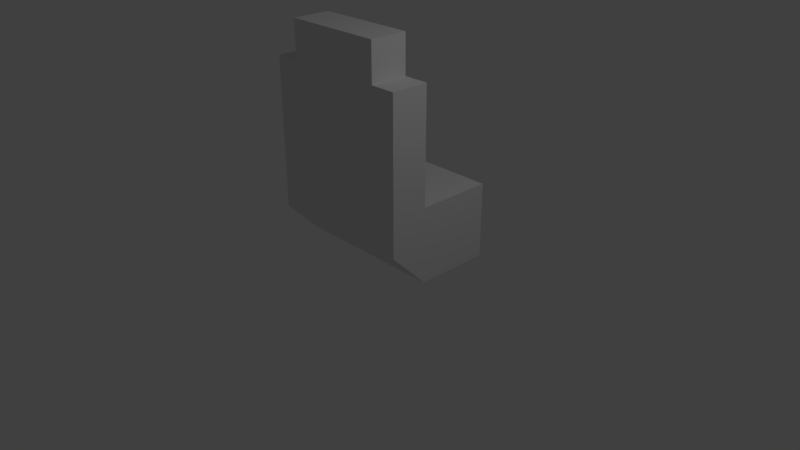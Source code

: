 # Source: Parapet_Short.blend  (saved by Blender 2.79.0; exported with 4.5.12 LTS)
import bpy
from mathutils import Matrix  # noqa: F401  (used for matrix-valued properties, if any)

bpy.ops.wm.read_factory_settings(use_empty=True)
scene = bpy.context.scene
scene.name = 'Scene'

# ---- collections
col_collection_1 = bpy.data.collections.new('Collection 1'); scene.collection.children.link(col_collection_1)

# ---- materials (node trees are filled in below, after node groups)
mat_material = bpy.data.materials.new('Material')
mat_material.alpha_threshold = 0.0
mat_material.use_transparent_shadow = False
mat_material.roughness = 0.5
mat_material.line_color = (0.0, 0.0, 0.0, 1.0)

# ---- material node trees

# ---- world
world_world = bpy.data.worlds.new('World'); scene.world = world_world
world_world.color = (0.05088, 0.05088, 0.05088)
world_world.use_sun_shadow = False
world_world.sun_shadow_jitter_overblur = 0.0
world_world.cycles.sampling_method = 'MANUAL'

# ---- cameras
cam_camera = bpy.data.cameras.new('Camera')
cam_camera.clip_end = 100.0
cam_camera.lens = 35.0
cam_camera.sensor_width = 32.0
cam_camera.sensor_height = 18.0
cam_camera.ortho_scale = 7.314
cam_camera.dof.focus_distance = 0.0
cam_camera.dof.aperture_fstop = 128.0

# ---- lights
light_lamp = bpy.data.lights.new('Lamp', 'POINT')
light_lamp.transmission_factor = 0.0
light_lamp.cutoff_distance = 30.0
light_lamp.energy = 100.0
light_lamp.shadow_buffer_clip_start = 1.001
light_lamp.shadow_soft_size = 0.1
light_lamp.shadow_maximum_resolution = 0.006
light_lamp.use_absolute_resolution = True

# ---- meshes
me_cube = bpy.data.meshes.new('Cube')
me_cube.from_pydata([(1.0, 1.0, 0.0), (1.0, 0.0, 0.0), (-1.0, 0.0, 0.0), (-1.0, 1.0, 0.0), (1.0, 1.0, 1.0), (1.0, -4.768e-07, 1.0), (-1.0, 4.768e-07, 1.0), (-1.0, 1.0, 1.0), (1.0, -0.5, 0.5), (-1.0, -0.5, 0.5), (1.0, -0.5, 1.0), (-1.0, -0.5, 1.0), (1.0, -2.682e-06, 2.5), (-1.0, -1.729e-06, 2.5), (1.0, -0.5, 2.5), (-1.0, -0.5, 2.5), (0.6667, 1.0, 0.0), (0.6667, 0.0, 0.0), (0.6667, 1.0, 1.0), (0.6667, -3.179e-07, 1.0), (0.6667, -0.5, 0.5), (0.6667, -0.5, 1.0), (0.6667, -2.523e-06, 2.5), (0.6667, -0.5, 2.5), (-0.6667, 1.0, 0.0), (-0.6667, 0.0, 0.0), (-0.6667, 1.0, 1.0), (-0.6667, 3.159e-07, 1.0), (-0.6667, -0.5, 0.5), (-0.6667, -0.5, 1.0), (-0.6667, -1.889e-06, 2.5), (-0.6667, -0.5, 2.5), (0.6667, -0.5, 3.0), (0.6667, -3.775e-06, 3.0), (-0.6667, -3.141e-06, 3.0), (-0.6667, -0.5, 3.0)], [], [(24, 25, 2, 3), (26, 7, 6, 27), (0, 4, 5, 1), (2, 6, 7, 3), (26, 24, 3, 7), (28, 29, 11, 9), (6, 2, 9, 11), (1, 5, 10, 8), (17, 1, 8, 20), (6, 11, 15, 13), (22, 23, 14, 12), (27, 6, 13, 30), (10, 5, 12, 14), (21, 10, 14, 23), (29, 21, 23, 31), (5, 19, 22, 12), (30, 31, 35, 34), (25, 17, 20, 28), (8, 10, 21, 20), (4, 0, 16, 18), (4, 18, 19, 5), (0, 1, 17, 16), (2, 25, 28, 9), (13, 15, 31, 30), (11, 29, 31, 15), (19, 27, 30, 22), (20, 21, 29, 28), (18, 16, 24, 26), (18, 26, 27, 19), (16, 17, 25, 24), (34, 35, 32, 33), (31, 23, 32, 35), (23, 22, 33, 32), (22, 30, 34, 33)])
_uv = me_cube.uv_layers.new(name='UVMap')
_uv.uv.foreach_set('vector', [0.0625, 0.5, 0.0625, 0.625, 0.0, 0.625, 0.0, 0.5, 0.0625, 1.0, 0.0, 1.0, 0.0, 0.875, 0.0625, 0.875, 0.25, 0.75, 0.25, 0.875, 0.125, 0.875, 0.125, 0.75, 0.375, 0.75, 0.375, 0.875, 0.25, 0.875, 0.25, 0.75, 0.1875, 0.875, 0.1875, 0.75, 0.25, 0.75, 0.25, 0.875, 0.0625, 0.75, 0.0625, 0.875, 0.0, 0.875, 0.0, 0.75, 0.375, 0.875, 0.375, 0.75, 0.5, 0.75, 0.5, 0.875, 0.125, 0.75, 0.125, 0.875, 0.0, 0.875, 0.0, 0.75, 0.125, 0.625, 0.25, 0.625, 0.25, 0.75, 0.125, 0.75, 0.375, 0.875, 0.5, 0.875, 0.5, 0.875, 0.375, 0.875, 0.25, 0.875, 0.375, 0.875, 0.25, 0.875, 0.125, 0.875, 0.0625, 0.875, 0.0, 0.875, 0.0, 0.875, 0.0625, 0.875, 0.0, 0.875, 0.125, 0.875, 0.125, 0.875, 0.0, 0.875, 0.125, 0.875, 0.25, 0.875, 0.25, 0.875, 0.125, 0.875, 0.0625, 0.875, 0.125, 0.875, 0.125, 0.875, 0.0625, 0.875, 0.25, 0.875, 0.125, 0.875, 0.125, 0.875, 0.25, 0.875, 0.3125, 0.875, 0.4375, 0.875, 0.4375, 0.875, 0.3125, 0.875, 0.0625, 0.625, 0.125, 0.625, 0.125, 0.75, 0.0625, 0.75, 0.25, 0.75, 0.25, 0.875, 0.125, 0.875, 0.125, 0.75, 0.0, 0.875, 0.0, 0.75, 0.125, 0.75, 0.125, 0.875, 0.25, 1.0, 0.125, 1.0, 0.125, 0.875, 0.25, 0.875, 0.25, 0.5, 0.25, 0.625, 0.125, 0.625, 0.125, 0.5, 0.0, 0.625, 0.0625, 0.625, 0.0625, 0.75, 0.0, 0.75, 0.375, 0.875, 0.5, 0.875, 0.4375, 0.875, 0.3125, 0.875, 0.0, 0.875, 0.0625, 0.875, 0.0625, 0.875, 0.0, 0.875, 0.125, 0.875, 0.0625, 0.875, 0.0625, 0.875, 0.125, 0.875, 0.125, 0.75, 0.125, 0.875, 0.0625, 0.875, 0.0625, 0.75, 0.125, 0.875, 0.125, 0.75, 0.1875, 0.75, 0.1875, 0.875, 0.125, 1.0, 0.0625, 1.0, 0.0625, 0.875, 0.125, 0.875, 0.125, 0.5, 0.125, 0.625, 0.0625, 0.625, 0.0625, 0.5, 0.3125, 0.875, 0.4375, 0.875, 0.375, 0.875, 0.25, 0.875, 0.0625, 0.875, 0.125, 0.875, 0.125, 0.875, 0.0625, 0.875, 0.375, 0.875, 0.25, 0.875, 0.25, 0.875, 0.375, 0.875, 0.125, 0.875, 0.0625, 0.875, 0.0625, 0.875, 0.125, 0.875])
me_cube.materials.append(mat_material)
me_cube.use_remesh_preserve_volume = False
me_cube.use_remesh_preserve_attributes = False
me_cube.use_mirror_vertex_groups = False
me_cube.update()

# ---- objects
ob_cube = bpy.data.objects.new('Cube', me_cube)
ob_lamp = bpy.data.objects.new('Lamp', light_lamp)
ob_camera = bpy.data.objects.new('Camera', cam_camera)

# ---- transforms, parenting, visibility, modifiers, constraints
ob_cube.location = (0.0, 0.0, 0.0)
ob_cube.lock_rotations_4d = False
ob_cube.empty_display_type = 'ARROWS'
ob_cube.lineart.crease_threshold = 0.0
ob_lamp.location = (4.076, 1.005, 5.904)
ob_lamp.rotation_euler = (0.6503, 0.05522, 1.866)
ob_lamp.lock_rotations_4d = False
ob_lamp.empty_display_type = 'ARROWS'
ob_lamp.color = (0.0, 0.0, 0.0, 0.0)
ob_lamp.lineart.crease_threshold = 0.0
ob_camera.location = (7.481, -6.508, 5.344)
ob_camera.rotation_euler = (1.109, 0.0, 0.8149)
ob_camera.lock_rotations_4d = False
ob_camera.empty_display_type = 'ARROWS'
ob_camera.color = (0.0, 0.0, 0.0, 0.0)
ob_camera.display_type = 'WIRE'
ob_camera.lineart.crease_threshold = 0.0

# ---- collection membership
col_collection_1.objects.link(ob_cube)
col_collection_1.objects.link(ob_lamp)
col_collection_1.objects.link(ob_camera)

# ---- scene / render settings (as saved in the file)
scene.camera = ob_camera
scene.frame_start = 1; scene.frame_end = 250; scene.frame_set(1)
scene.render.engine = 'BLENDER_EEVEE_NEXT'
scene.render.resolution_percentage = 50
scene.render.dither_intensity = 0.0
scene.cycles.use_denoising = False
scene.cycles.samples = 128
scene.cycles.sampling_pattern = 'TABULATED_SOBOL'
scene.cycles.use_adaptive_sampling = False
scene.cycles.use_light_tree = False
scene.cycles.blur_glossy = 0.0
scene.cycles.sample_clamp_indirect = 0.0
scene.view_settings.view_transform = 'Standard'
bpy.context.view_layer.update()
